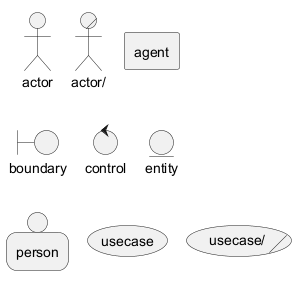

The diagram above was rendered by PlantUML. Its source (embedded in the PNG):
@startuml
actor actor
actor/ "actor/"
agent agent
boundary boundary
control control
entity entity
person person
usecase usecase
usecase/ "usecase/"
@enduml